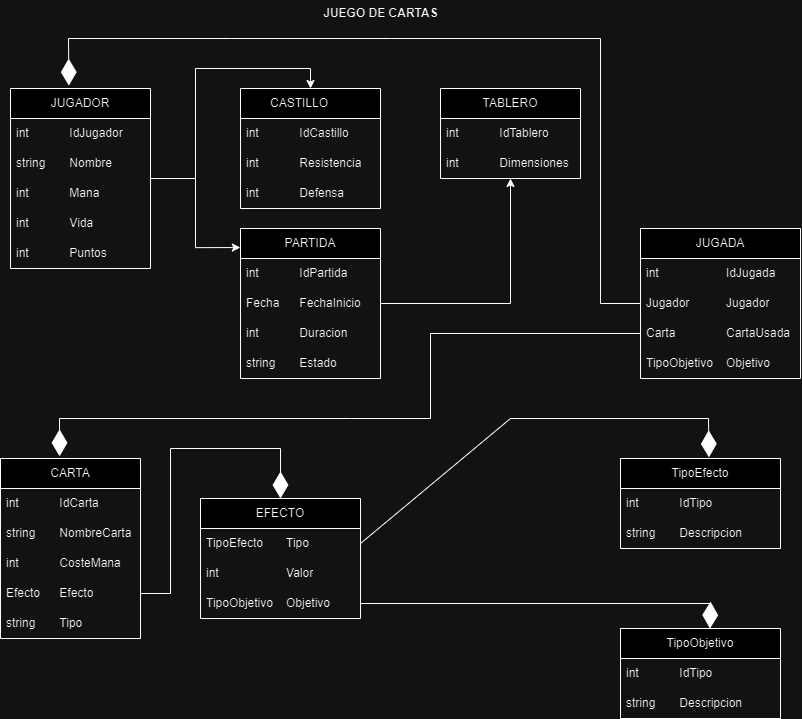

The diagram above was exported from draw.io. Its source (the exported page's mxGraphModel, read from the mxfile embedded in the PNG):
<mxGraphModel dx="1543" dy="3157" grid="1" gridSize="10" guides="1" tooltips="1" connect="1" arrows="1" fold="1" page="1" pageScale="1" pageWidth="827" pageHeight="1169" math="0" shadow="0">
  <root>
    <mxCell id="0" />
    <mxCell id="1" parent="0" />
    <mxCell id="Uy1vcXi9tJkarMNrZSPn-48" style="edgeStyle=orthogonalEdgeStyle;rounded=0;orthogonalLoop=1;jettySize=auto;html=1;entryX=0.5;entryY=0;entryDx=0;entryDy=0;" edge="1" parent="1" source="Uy1vcXi9tJkarMNrZSPn-1" target="Uy1vcXi9tJkarMNrZSPn-9">
      <mxGeometry relative="1" as="geometry" />
    </mxCell>
    <mxCell id="Uy1vcXi9tJkarMNrZSPn-1" value="JUGADOR" style="swimlane;fontStyle=0;childLayout=stackLayout;horizontal=1;startSize=30;horizontalStack=0;resizeParent=1;resizeParentMax=0;resizeLast=0;collapsible=1;marginBottom=0;whiteSpace=wrap;html=1;" vertex="1" parent="1">
      <mxGeometry x="20" y="-2250" width="140" height="180" as="geometry" />
    </mxCell>
    <mxCell id="Uy1vcXi9tJkarMNrZSPn-2" value="int&amp;nbsp;&lt;span style=&quot;white-space: pre;&quot;&gt;&#09;&lt;/span&gt;&lt;span style=&quot;white-space: pre;&quot;&gt;&#09;&lt;/span&gt;IdJugador" style="text;strokeColor=none;fillColor=none;align=left;verticalAlign=middle;spacingLeft=4;spacingRight=4;overflow=hidden;points=[[0,0.5],[1,0.5]];portConstraint=eastwest;rotatable=0;whiteSpace=wrap;html=1;" vertex="1" parent="Uy1vcXi9tJkarMNrZSPn-1">
      <mxGeometry y="30" width="140" height="30" as="geometry" />
    </mxCell>
    <mxCell id="Uy1vcXi9tJkarMNrZSPn-3" value="string&lt;span style=&quot;white-space: pre;&quot;&gt;&#09;&lt;/span&gt;Nombre" style="text;strokeColor=none;fillColor=none;align=left;verticalAlign=middle;spacingLeft=4;spacingRight=4;overflow=hidden;points=[[0,0.5],[1,0.5]];portConstraint=eastwest;rotatable=0;whiteSpace=wrap;html=1;" vertex="1" parent="Uy1vcXi9tJkarMNrZSPn-1">
      <mxGeometry y="60" width="140" height="30" as="geometry" />
    </mxCell>
    <mxCell id="Uy1vcXi9tJkarMNrZSPn-4" value="int&lt;span style=&quot;white-space: pre;&quot;&gt;&#09;&lt;/span&gt;&lt;span style=&quot;white-space: pre;&quot;&gt;&#09;&lt;/span&gt;Mana" style="text;strokeColor=none;fillColor=none;align=left;verticalAlign=middle;spacingLeft=4;spacingRight=4;overflow=hidden;points=[[0,0.5],[1,0.5]];portConstraint=eastwest;rotatable=0;whiteSpace=wrap;html=1;" vertex="1" parent="Uy1vcXi9tJkarMNrZSPn-1">
      <mxGeometry y="90" width="140" height="30" as="geometry" />
    </mxCell>
    <mxCell id="Uy1vcXi9tJkarMNrZSPn-7" value="int&lt;span style=&quot;white-space: pre;&quot;&gt;&#09;&lt;/span&gt;&lt;span style=&quot;white-space: pre;&quot;&gt;&#09;&lt;/span&gt;Vida" style="text;strokeColor=none;fillColor=none;align=left;verticalAlign=middle;spacingLeft=4;spacingRight=4;overflow=hidden;points=[[0,0.5],[1,0.5]];portConstraint=eastwest;rotatable=0;whiteSpace=wrap;html=1;" vertex="1" parent="Uy1vcXi9tJkarMNrZSPn-1">
      <mxGeometry y="120" width="140" height="30" as="geometry" />
    </mxCell>
    <mxCell id="Uy1vcXi9tJkarMNrZSPn-8" value="int&lt;span style=&quot;white-space: pre;&quot;&gt;&#09;&lt;/span&gt;&lt;span style=&quot;white-space: pre;&quot;&gt;&#09;&lt;/span&gt;Puntos" style="text;strokeColor=none;fillColor=none;align=left;verticalAlign=middle;spacingLeft=4;spacingRight=4;overflow=hidden;points=[[0,0.5],[1,0.5]];portConstraint=eastwest;rotatable=0;whiteSpace=wrap;html=1;" vertex="1" parent="Uy1vcXi9tJkarMNrZSPn-1">
      <mxGeometry y="150" width="140" height="30" as="geometry" />
    </mxCell>
    <mxCell id="Uy1vcXi9tJkarMNrZSPn-9" value="CASTILLO&lt;span style=&quot;white-space: pre;&quot;&gt;&#09;&lt;/span&gt;" style="swimlane;fontStyle=0;childLayout=stackLayout;horizontal=1;startSize=30;horizontalStack=0;resizeParent=1;resizeParentMax=0;resizeLast=0;collapsible=1;marginBottom=0;whiteSpace=wrap;html=1;" vertex="1" parent="1">
      <mxGeometry x="250" y="-2250" width="140" height="120" as="geometry" />
    </mxCell>
    <mxCell id="Uy1vcXi9tJkarMNrZSPn-10" value="int&amp;nbsp;&lt;span style=&quot;white-space: pre;&quot;&gt;&#09;&lt;/span&gt;&lt;span style=&quot;white-space: pre;&quot;&gt;&#09;&lt;/span&gt;IdCastillo" style="text;strokeColor=none;fillColor=none;align=left;verticalAlign=middle;spacingLeft=4;spacingRight=4;overflow=hidden;points=[[0,0.5],[1,0.5]];portConstraint=eastwest;rotatable=0;whiteSpace=wrap;html=1;" vertex="1" parent="Uy1vcXi9tJkarMNrZSPn-9">
      <mxGeometry y="30" width="140" height="30" as="geometry" />
    </mxCell>
    <mxCell id="Uy1vcXi9tJkarMNrZSPn-11" value="int&lt;span style=&quot;white-space: pre;&quot;&gt;&#09;&lt;/span&gt;&lt;span style=&quot;white-space: pre;&quot;&gt;&#09;&lt;/span&gt;Resistencia" style="text;strokeColor=none;fillColor=none;align=left;verticalAlign=middle;spacingLeft=4;spacingRight=4;overflow=hidden;points=[[0,0.5],[1,0.5]];portConstraint=eastwest;rotatable=0;whiteSpace=wrap;html=1;" vertex="1" parent="Uy1vcXi9tJkarMNrZSPn-9">
      <mxGeometry y="60" width="140" height="30" as="geometry" />
    </mxCell>
    <mxCell id="Uy1vcXi9tJkarMNrZSPn-12" value="int&lt;span style=&quot;white-space: pre;&quot;&gt;&#09;&lt;/span&gt;&lt;span style=&quot;white-space: pre;&quot;&gt;&#09;&lt;/span&gt;Defensa" style="text;strokeColor=none;fillColor=none;align=left;verticalAlign=middle;spacingLeft=4;spacingRight=4;overflow=hidden;points=[[0,0.5],[1,0.5]];portConstraint=eastwest;rotatable=0;whiteSpace=wrap;html=1;" vertex="1" parent="Uy1vcXi9tJkarMNrZSPn-9">
      <mxGeometry y="90" width="140" height="30" as="geometry" />
    </mxCell>
    <mxCell id="Uy1vcXi9tJkarMNrZSPn-15" value="CARTA" style="swimlane;fontStyle=0;childLayout=stackLayout;horizontal=1;startSize=30;horizontalStack=0;resizeParent=1;resizeParentMax=0;resizeLast=0;collapsible=1;marginBottom=0;whiteSpace=wrap;html=1;" vertex="1" parent="1">
      <mxGeometry x="10" y="-1880" width="140" height="180" as="geometry" />
    </mxCell>
    <mxCell id="Uy1vcXi9tJkarMNrZSPn-16" value="int&amp;nbsp;&lt;span style=&quot;white-space: pre;&quot;&gt;&#09;&lt;/span&gt;&lt;span style=&quot;white-space: pre;&quot;&gt;&#09;&lt;/span&gt;IdCarta" style="text;strokeColor=none;fillColor=none;align=left;verticalAlign=middle;spacingLeft=4;spacingRight=4;overflow=hidden;points=[[0,0.5],[1,0.5]];portConstraint=eastwest;rotatable=0;whiteSpace=wrap;html=1;" vertex="1" parent="Uy1vcXi9tJkarMNrZSPn-15">
      <mxGeometry y="30" width="140" height="30" as="geometry" />
    </mxCell>
    <mxCell id="Uy1vcXi9tJkarMNrZSPn-17" value="string&lt;span style=&quot;white-space: pre;&quot;&gt;&#09;&lt;/span&gt;NombreCarta" style="text;strokeColor=none;fillColor=none;align=left;verticalAlign=middle;spacingLeft=4;spacingRight=4;overflow=hidden;points=[[0,0.5],[1,0.5]];portConstraint=eastwest;rotatable=0;whiteSpace=wrap;html=1;" vertex="1" parent="Uy1vcXi9tJkarMNrZSPn-15">
      <mxGeometry y="60" width="140" height="30" as="geometry" />
    </mxCell>
    <mxCell id="Uy1vcXi9tJkarMNrZSPn-18" value="int&lt;span style=&quot;white-space: pre;&quot;&gt;&#09;&lt;/span&gt;&lt;span style=&quot;white-space: pre;&quot;&gt;&#09;&lt;/span&gt;CosteMana" style="text;strokeColor=none;fillColor=none;align=left;verticalAlign=middle;spacingLeft=4;spacingRight=4;overflow=hidden;points=[[0,0.5],[1,0.5]];portConstraint=eastwest;rotatable=0;whiteSpace=wrap;html=1;" vertex="1" parent="Uy1vcXi9tJkarMNrZSPn-15">
      <mxGeometry y="90" width="140" height="30" as="geometry" />
    </mxCell>
    <mxCell id="Uy1vcXi9tJkarMNrZSPn-19" value="Efecto&lt;span style=&quot;white-space: pre;&quot;&gt;&#09;&lt;/span&gt;Efecto" style="text;strokeColor=none;fillColor=none;align=left;verticalAlign=middle;spacingLeft=4;spacingRight=4;overflow=hidden;points=[[0,0.5],[1,0.5]];portConstraint=eastwest;rotatable=0;whiteSpace=wrap;html=1;" vertex="1" parent="Uy1vcXi9tJkarMNrZSPn-15">
      <mxGeometry y="120" width="140" height="30" as="geometry" />
    </mxCell>
    <mxCell id="Uy1vcXi9tJkarMNrZSPn-20" value="string&lt;span style=&quot;white-space: pre;&quot;&gt;&#09;&lt;/span&gt;Tipo" style="text;strokeColor=none;fillColor=none;align=left;verticalAlign=middle;spacingLeft=4;spacingRight=4;overflow=hidden;points=[[0,0.5],[1,0.5]];portConstraint=eastwest;rotatable=0;whiteSpace=wrap;html=1;" vertex="1" parent="Uy1vcXi9tJkarMNrZSPn-15">
      <mxGeometry y="150" width="140" height="30" as="geometry" />
    </mxCell>
    <mxCell id="Uy1vcXi9tJkarMNrZSPn-21" value="TABLERO" style="swimlane;fontStyle=0;childLayout=stackLayout;horizontal=1;startSize=30;horizontalStack=0;resizeParent=1;resizeParentMax=0;resizeLast=0;collapsible=1;marginBottom=0;whiteSpace=wrap;html=1;" vertex="1" parent="1">
      <mxGeometry x="450" y="-2250" width="140" height="90" as="geometry" />
    </mxCell>
    <mxCell id="Uy1vcXi9tJkarMNrZSPn-22" value="int&amp;nbsp;&lt;span style=&quot;white-space: pre;&quot;&gt;&#09;&lt;/span&gt;&lt;span style=&quot;white-space: pre;&quot;&gt;&#09;&lt;/span&gt;IdTablero" style="text;strokeColor=none;fillColor=none;align=left;verticalAlign=middle;spacingLeft=4;spacingRight=4;overflow=hidden;points=[[0,0.5],[1,0.5]];portConstraint=eastwest;rotatable=0;whiteSpace=wrap;html=1;" vertex="1" parent="Uy1vcXi9tJkarMNrZSPn-21">
      <mxGeometry y="30" width="140" height="30" as="geometry" />
    </mxCell>
    <mxCell id="Uy1vcXi9tJkarMNrZSPn-23" value="int&lt;span style=&quot;white-space: pre;&quot;&gt;&#09;&lt;/span&gt;&lt;span style=&quot;white-space: pre;&quot;&gt;&#09;&lt;/span&gt;Dimensiones" style="text;strokeColor=none;fillColor=none;align=left;verticalAlign=middle;spacingLeft=4;spacingRight=4;overflow=hidden;points=[[0,0.5],[1,0.5]];portConstraint=eastwest;rotatable=0;whiteSpace=wrap;html=1;" vertex="1" parent="Uy1vcXi9tJkarMNrZSPn-21">
      <mxGeometry y="60" width="140" height="30" as="geometry" />
    </mxCell>
    <mxCell id="Uy1vcXi9tJkarMNrZSPn-59" style="edgeStyle=orthogonalEdgeStyle;rounded=0;orthogonalLoop=1;jettySize=auto;html=1;" edge="1" parent="1" source="Uy1vcXi9tJkarMNrZSPn-25" target="Uy1vcXi9tJkarMNrZSPn-21">
      <mxGeometry relative="1" as="geometry" />
    </mxCell>
    <mxCell id="Uy1vcXi9tJkarMNrZSPn-25" value="PARTIDA" style="swimlane;fontStyle=0;childLayout=stackLayout;horizontal=1;startSize=30;horizontalStack=0;resizeParent=1;resizeParentMax=0;resizeLast=0;collapsible=1;marginBottom=0;whiteSpace=wrap;html=1;" vertex="1" parent="1">
      <mxGeometry x="250" y="-2110" width="140" height="150" as="geometry" />
    </mxCell>
    <mxCell id="Uy1vcXi9tJkarMNrZSPn-26" value="int&amp;nbsp;&lt;span style=&quot;white-space: pre;&quot;&gt;&#09;&lt;/span&gt;&lt;span style=&quot;white-space: pre;&quot;&gt;&#09;&lt;/span&gt;IdPartida" style="text;strokeColor=none;fillColor=none;align=left;verticalAlign=middle;spacingLeft=4;spacingRight=4;overflow=hidden;points=[[0,0.5],[1,0.5]];portConstraint=eastwest;rotatable=0;whiteSpace=wrap;html=1;" vertex="1" parent="Uy1vcXi9tJkarMNrZSPn-25">
      <mxGeometry y="30" width="140" height="30" as="geometry" />
    </mxCell>
    <mxCell id="Uy1vcXi9tJkarMNrZSPn-27" value="Fecha&lt;span style=&quot;white-space: pre;&quot;&gt;&#09;&lt;/span&gt;FechaInicio" style="text;strokeColor=none;fillColor=none;align=left;verticalAlign=middle;spacingLeft=4;spacingRight=4;overflow=hidden;points=[[0,0.5],[1,0.5]];portConstraint=eastwest;rotatable=0;whiteSpace=wrap;html=1;" vertex="1" parent="Uy1vcXi9tJkarMNrZSPn-25">
      <mxGeometry y="60" width="140" height="30" as="geometry" />
    </mxCell>
    <mxCell id="Uy1vcXi9tJkarMNrZSPn-28" value="int&lt;span style=&quot;white-space: pre;&quot;&gt;&#09;&lt;/span&gt;&lt;span style=&quot;white-space: pre;&quot;&gt;&#09;&lt;/span&gt;Duracion" style="text;strokeColor=none;fillColor=none;align=left;verticalAlign=middle;spacingLeft=4;spacingRight=4;overflow=hidden;points=[[0,0.5],[1,0.5]];portConstraint=eastwest;rotatable=0;whiteSpace=wrap;html=1;" vertex="1" parent="Uy1vcXi9tJkarMNrZSPn-25">
      <mxGeometry y="90" width="140" height="30" as="geometry" />
    </mxCell>
    <mxCell id="Uy1vcXi9tJkarMNrZSPn-29" value="string&lt;span style=&quot;white-space: pre;&quot;&gt;&#09;&lt;/span&gt;Estado" style="text;strokeColor=none;fillColor=none;align=left;verticalAlign=middle;spacingLeft=4;spacingRight=4;overflow=hidden;points=[[0,0.5],[1,0.5]];portConstraint=eastwest;rotatable=0;whiteSpace=wrap;html=1;" vertex="1" parent="Uy1vcXi9tJkarMNrZSPn-25">
      <mxGeometry y="120" width="140" height="30" as="geometry" />
    </mxCell>
    <mxCell id="Uy1vcXi9tJkarMNrZSPn-31" value="JUGADA" style="swimlane;fontStyle=0;childLayout=stackLayout;horizontal=1;startSize=30;horizontalStack=0;resizeParent=1;resizeParentMax=0;resizeLast=0;collapsible=1;marginBottom=0;whiteSpace=wrap;html=1;" vertex="1" parent="1">
      <mxGeometry x="650" y="-2110" width="160" height="150" as="geometry" />
    </mxCell>
    <mxCell id="Uy1vcXi9tJkarMNrZSPn-32" value="int&amp;nbsp;&lt;span style=&quot;white-space: pre;&quot;&gt;&#09;&lt;span style=&quot;white-space: pre;&quot;&gt;&#09;&lt;/span&gt;&lt;/span&gt;&lt;span style=&quot;white-space: pre;&quot;&gt;&#09;&lt;/span&gt;IdJugada" style="text;strokeColor=none;fillColor=none;align=left;verticalAlign=middle;spacingLeft=4;spacingRight=4;overflow=hidden;points=[[0,0.5],[1,0.5]];portConstraint=eastwest;rotatable=0;whiteSpace=wrap;html=1;" vertex="1" parent="Uy1vcXi9tJkarMNrZSPn-31">
      <mxGeometry y="30" width="160" height="30" as="geometry" />
    </mxCell>
    <mxCell id="Uy1vcXi9tJkarMNrZSPn-33" value="Jugador&lt;span style=&quot;white-space: pre;&quot;&gt;&#09;&lt;span style=&quot;white-space: pre;&quot;&gt;&#09;&lt;/span&gt;&lt;/span&gt;Jugador" style="text;strokeColor=none;fillColor=none;align=left;verticalAlign=middle;spacingLeft=4;spacingRight=4;overflow=hidden;points=[[0,0.5],[1,0.5]];portConstraint=eastwest;rotatable=0;whiteSpace=wrap;html=1;" vertex="1" parent="Uy1vcXi9tJkarMNrZSPn-31">
      <mxGeometry y="60" width="160" height="30" as="geometry" />
    </mxCell>
    <mxCell id="Uy1vcXi9tJkarMNrZSPn-34" value="Carta&lt;span style=&quot;white-space: pre;&quot;&gt;&#09;&lt;/span&gt;&lt;span style=&quot;white-space: pre;&quot;&gt;&#09;&lt;/span&gt;CartaUsada" style="text;strokeColor=none;fillColor=none;align=left;verticalAlign=middle;spacingLeft=4;spacingRight=4;overflow=hidden;points=[[0,0.5],[1,0.5]];portConstraint=eastwest;rotatable=0;whiteSpace=wrap;html=1;" vertex="1" parent="Uy1vcXi9tJkarMNrZSPn-31">
      <mxGeometry y="90" width="160" height="30" as="geometry" />
    </mxCell>
    <mxCell id="Uy1vcXi9tJkarMNrZSPn-35" value="TipoObjetivo&lt;span style=&quot;white-space: pre;&quot;&gt;&#09;&lt;/span&gt;Objetivo" style="text;strokeColor=none;fillColor=none;align=left;verticalAlign=middle;spacingLeft=4;spacingRight=4;overflow=hidden;points=[[0,0.5],[1,0.5]];portConstraint=eastwest;rotatable=0;whiteSpace=wrap;html=1;" vertex="1" parent="Uy1vcXi9tJkarMNrZSPn-31">
      <mxGeometry y="120" width="160" height="30" as="geometry" />
    </mxCell>
    <mxCell id="Uy1vcXi9tJkarMNrZSPn-37" value="EFECTO" style="swimlane;fontStyle=0;childLayout=stackLayout;horizontal=1;startSize=30;horizontalStack=0;resizeParent=1;resizeParentMax=0;resizeLast=0;collapsible=1;marginBottom=0;whiteSpace=wrap;html=1;" vertex="1" parent="1">
      <mxGeometry x="210" y="-1840" width="160" height="120" as="geometry" />
    </mxCell>
    <mxCell id="Uy1vcXi9tJkarMNrZSPn-38" value="TipoEfecto&lt;span style=&quot;white-space: pre;&quot;&gt;&#09;&lt;/span&gt;Tipo" style="text;strokeColor=none;fillColor=none;align=left;verticalAlign=middle;spacingLeft=4;spacingRight=4;overflow=hidden;points=[[0,0.5],[1,0.5]];portConstraint=eastwest;rotatable=0;whiteSpace=wrap;html=1;" vertex="1" parent="Uy1vcXi9tJkarMNrZSPn-37">
      <mxGeometry y="30" width="160" height="30" as="geometry" />
    </mxCell>
    <mxCell id="Uy1vcXi9tJkarMNrZSPn-39" value="int&lt;span style=&quot;white-space: pre;&quot;&gt;&#09;&lt;span style=&quot;white-space: pre;&quot;&gt;&#09;&lt;/span&gt;&lt;/span&gt;&lt;span style=&quot;white-space: pre;&quot;&gt;&#09;&lt;/span&gt;Valor" style="text;strokeColor=none;fillColor=none;align=left;verticalAlign=middle;spacingLeft=4;spacingRight=4;overflow=hidden;points=[[0,0.5],[1,0.5]];portConstraint=eastwest;rotatable=0;whiteSpace=wrap;html=1;" vertex="1" parent="Uy1vcXi9tJkarMNrZSPn-37">
      <mxGeometry y="60" width="160" height="30" as="geometry" />
    </mxCell>
    <mxCell id="Uy1vcXi9tJkarMNrZSPn-40" value="TipoObjetivo&lt;span style=&quot;white-space: pre;&quot;&gt;&#09;&lt;/span&gt;Objetivo" style="text;strokeColor=none;fillColor=none;align=left;verticalAlign=middle;spacingLeft=4;spacingRight=4;overflow=hidden;points=[[0,0.5],[1,0.5]];portConstraint=eastwest;rotatable=0;whiteSpace=wrap;html=1;" vertex="1" parent="Uy1vcXi9tJkarMNrZSPn-37">
      <mxGeometry y="90" width="160" height="30" as="geometry" />
    </mxCell>
    <mxCell id="Uy1vcXi9tJkarMNrZSPn-41" value="TipoEfecto" style="swimlane;fontStyle=0;childLayout=stackLayout;horizontal=1;startSize=30;horizontalStack=0;resizeParent=1;resizeParentMax=0;resizeLast=0;collapsible=1;marginBottom=0;whiteSpace=wrap;html=1;" vertex="1" parent="1">
      <mxGeometry x="630" y="-1880" width="160" height="90" as="geometry" />
    </mxCell>
    <mxCell id="Uy1vcXi9tJkarMNrZSPn-42" value="int&lt;span style=&quot;white-space: pre;&quot;&gt;&#09;&lt;/span&gt;&lt;span style=&quot;white-space: pre;&quot;&gt;&#09;&lt;/span&gt;IdTipo" style="text;strokeColor=none;fillColor=none;align=left;verticalAlign=middle;spacingLeft=4;spacingRight=4;overflow=hidden;points=[[0,0.5],[1,0.5]];portConstraint=eastwest;rotatable=0;whiteSpace=wrap;html=1;" vertex="1" parent="Uy1vcXi9tJkarMNrZSPn-41">
      <mxGeometry y="30" width="160" height="30" as="geometry" />
    </mxCell>
    <mxCell id="Uy1vcXi9tJkarMNrZSPn-43" value="string&lt;span style=&quot;white-space: pre;&quot;&gt;&#09;&lt;/span&gt;Descripcion" style="text;strokeColor=none;fillColor=none;align=left;verticalAlign=middle;spacingLeft=4;spacingRight=4;overflow=hidden;points=[[0,0.5],[1,0.5]];portConstraint=eastwest;rotatable=0;whiteSpace=wrap;html=1;" vertex="1" parent="Uy1vcXi9tJkarMNrZSPn-41">
      <mxGeometry y="60" width="160" height="30" as="geometry" />
    </mxCell>
    <mxCell id="Uy1vcXi9tJkarMNrZSPn-45" value="TipoObjetivo" style="swimlane;fontStyle=0;childLayout=stackLayout;horizontal=1;startSize=30;horizontalStack=0;resizeParent=1;resizeParentMax=0;resizeLast=0;collapsible=1;marginBottom=0;whiteSpace=wrap;html=1;" vertex="1" parent="1">
      <mxGeometry x="630" y="-1710" width="160" height="90" as="geometry" />
    </mxCell>
    <mxCell id="Uy1vcXi9tJkarMNrZSPn-46" value="int&lt;span style=&quot;white-space: pre;&quot;&gt;&#09;&lt;/span&gt;&lt;span style=&quot;white-space: pre;&quot;&gt;&#09;&lt;/span&gt;IdTipo" style="text;strokeColor=none;fillColor=none;align=left;verticalAlign=middle;spacingLeft=4;spacingRight=4;overflow=hidden;points=[[0,0.5],[1,0.5]];portConstraint=eastwest;rotatable=0;whiteSpace=wrap;html=1;" vertex="1" parent="Uy1vcXi9tJkarMNrZSPn-45">
      <mxGeometry y="30" width="160" height="30" as="geometry" />
    </mxCell>
    <mxCell id="Uy1vcXi9tJkarMNrZSPn-47" value="string&lt;span style=&quot;white-space: pre;&quot;&gt;&#09;&lt;/span&gt;Descripcion" style="text;strokeColor=none;fillColor=none;align=left;verticalAlign=middle;spacingLeft=4;spacingRight=4;overflow=hidden;points=[[0,0.5],[1,0.5]];portConstraint=eastwest;rotatable=0;whiteSpace=wrap;html=1;" vertex="1" parent="Uy1vcXi9tJkarMNrZSPn-45">
      <mxGeometry y="60" width="160" height="30" as="geometry" />
    </mxCell>
    <mxCell id="Uy1vcXi9tJkarMNrZSPn-50" style="edgeStyle=orthogonalEdgeStyle;rounded=0;orthogonalLoop=1;jettySize=auto;html=1;entryX=-0.001;entryY=0.127;entryDx=0;entryDy=0;entryPerimeter=0;" edge="1" parent="1" source="Uy1vcXi9tJkarMNrZSPn-1" target="Uy1vcXi9tJkarMNrZSPn-25">
      <mxGeometry relative="1" as="geometry" />
    </mxCell>
    <mxCell id="Uy1vcXi9tJkarMNrZSPn-65" value="" style="endArrow=diamondThin;endFill=1;endSize=24;html=1;rounded=0;exitX=1;exitY=0.5;exitDx=0;exitDy=0;" edge="1" parent="1" source="Uy1vcXi9tJkarMNrZSPn-19" target="Uy1vcXi9tJkarMNrZSPn-37">
      <mxGeometry width="160" relative="1" as="geometry">
        <mxPoint x="50" y="-2020" as="sourcePoint" />
        <mxPoint x="390" y="-1960" as="targetPoint" />
        <Array as="points">
          <mxPoint x="180" y="-1745" />
          <mxPoint x="180" y="-1890" />
          <mxPoint x="290" y="-1890" />
        </Array>
      </mxGeometry>
    </mxCell>
    <mxCell id="Uy1vcXi9tJkarMNrZSPn-66" value="" style="endArrow=diamondThin;endFill=1;endSize=24;html=1;rounded=0;exitX=0;exitY=0.5;exitDx=0;exitDy=0;entryX=0.422;entryY=-0.012;entryDx=0;entryDy=0;entryPerimeter=0;" edge="1" parent="1" source="Uy1vcXi9tJkarMNrZSPn-34" target="Uy1vcXi9tJkarMNrZSPn-15">
      <mxGeometry width="160" relative="1" as="geometry">
        <mxPoint x="410" y="-1980" as="sourcePoint" />
        <mxPoint x="570" y="-1980" as="targetPoint" />
        <Array as="points">
          <mxPoint x="440" y="-2005" />
          <mxPoint x="440" y="-1920" />
          <mxPoint x="360" y="-1920" />
          <mxPoint x="69" y="-1920" />
        </Array>
      </mxGeometry>
    </mxCell>
    <mxCell id="Uy1vcXi9tJkarMNrZSPn-67" value="" style="endArrow=diamondThin;endFill=1;endSize=24;html=1;rounded=0;exitX=1;exitY=0.5;exitDx=0;exitDy=0;entryX=0.553;entryY=-0.013;entryDx=0;entryDy=0;entryPerimeter=0;" edge="1" parent="1" source="Uy1vcXi9tJkarMNrZSPn-38" target="Uy1vcXi9tJkarMNrZSPn-41">
      <mxGeometry width="160" relative="1" as="geometry">
        <mxPoint x="413" y="-1791.18" as="sourcePoint" />
        <mxPoint x="573" y="-1791.18" as="targetPoint" />
        <Array as="points">
          <mxPoint x="520" y="-1920" />
          <mxPoint x="718" y="-1920" />
        </Array>
      </mxGeometry>
    </mxCell>
    <mxCell id="Uy1vcXi9tJkarMNrZSPn-69" value="" style="endArrow=diamondThin;endFill=1;endSize=24;html=1;rounded=0;exitX=1;exitY=0.5;exitDx=0;exitDy=0;entryX=0.559;entryY=0.001;entryDx=0;entryDy=0;entryPerimeter=0;" edge="1" parent="1" source="Uy1vcXi9tJkarMNrZSPn-40" target="Uy1vcXi9tJkarMNrZSPn-45">
      <mxGeometry width="160" relative="1" as="geometry">
        <mxPoint x="413" y="-1730" as="sourcePoint" />
        <mxPoint x="573" y="-1730" as="targetPoint" />
        <Array as="points">
          <mxPoint x="720" y="-1735" />
        </Array>
      </mxGeometry>
    </mxCell>
    <mxCell id="Uy1vcXi9tJkarMNrZSPn-71" value="" style="endArrow=diamondThin;endFill=1;endSize=24;html=1;rounded=0;entryX=0.417;entryY=-0.016;entryDx=0;entryDy=0;entryPerimeter=0;exitX=0;exitY=0.5;exitDx=0;exitDy=0;" edge="1" parent="1" source="Uy1vcXi9tJkarMNrZSPn-33" target="Uy1vcXi9tJkarMNrZSPn-1">
      <mxGeometry width="160" relative="1" as="geometry">
        <mxPoint x="600" y="-2150" as="sourcePoint" />
        <mxPoint x="760" y="-2150" as="targetPoint" />
        <Array as="points">
          <mxPoint x="610" y="-2035" />
          <mxPoint x="610" y="-2300" />
          <mxPoint x="400" y="-2300" />
          <mxPoint x="240" y="-2300" />
          <mxPoint x="78" y="-2300" />
        </Array>
      </mxGeometry>
    </mxCell>
    <mxCell id="Uy1vcXi9tJkarMNrZSPn-72" value="JUEGO DE CARTAS" style="text;align=center;fontStyle=1;verticalAlign=middle;spacingLeft=3;spacingRight=3;strokeColor=none;rotatable=0;points=[[0,0.5],[1,0.5]];portConstraint=eastwest;html=1;" vertex="1" parent="1">
      <mxGeometry x="350" y="-2338" width="80" height="26" as="geometry" />
    </mxCell>
  </root>
</mxGraphModel>